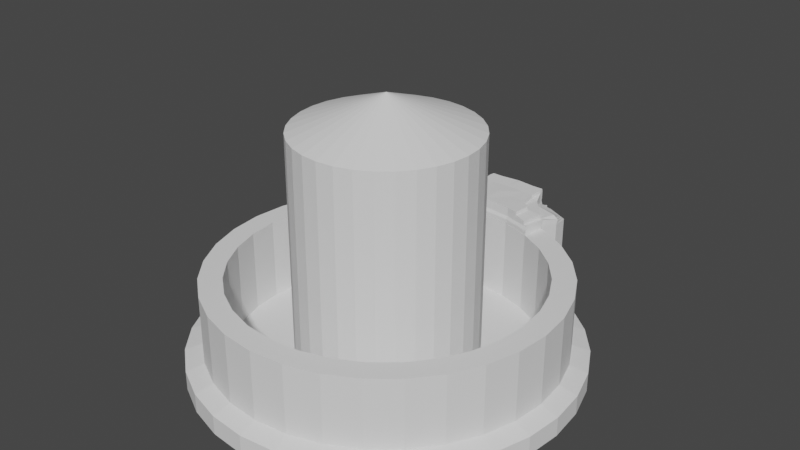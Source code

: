 # Source: nexo-lol.blend  (saved by Blender 3.6.13; exported with 4.5.12 LTS)
import bpy
from mathutils import Matrix  # noqa: F401  (used for matrix-valued properties, if any)

bpy.ops.wm.read_factory_settings(use_empty=True)
scene = bpy.context.scene
scene.name = 'Scene'

# ---- collections
col_collection = bpy.data.collections.new('Collection'); scene.collection.children.link(col_collection)

# ---- world
world_world = bpy.data.worlds.new('World'); scene.world = world_world
world_world.use_nodes = True; world_world.node_tree.nodes.clear()
_N = world_world.node_tree.nodes; _L = world_world.node_tree.links
n0 = _N.new('ShaderNodeOutputWorld'); n0.name = 'World Output'; n0.location = (300, 300)
n1 = _N.new('ShaderNodeBackground'); n1.name = 'Background'; n1.location = (10, 300)
n1.inputs[0].default_value = (0.05088, 0.05088, 0.05088, 1.0)
_L.new(n1.outputs[0], n0.inputs[0])
n0.is_active_output = True
world_world.color = (0.05088, 0.05088, 0.05088)
world_world.use_sun_shadow = False
world_world.sun_shadow_jitter_overblur = 0.0

# ---- meshes
me_circle = bpy.data.meshes.new('Circle')
me_circle.from_pydata([(0.0, 1.0, 0.0), (-0.1951, 0.9808, 0.0), (-0.3827, 0.9239, 0.0), (-0.5556, 0.8315, 0.0), (-0.7071, 0.7071, 0.0), (-0.8315, 0.5556, 0.0), (-0.9239, 0.3827, 0.0), (-0.9808, 0.1951, 0.0), (-1.0, 0.0, 0.0), (-0.9808, -0.1951, 0.0), (-0.9239, -0.3827, 0.0), (-0.8315, -0.5556, 0.0), (-0.7071, -0.7071, 0.0), (-0.5556, -0.8315, 0.0), (-0.3827, -0.9239, 0.0), (-0.1951, -0.9808, 0.0), (0.0, -1.0, 0.0), (0.1951, -0.9808, 0.0), (0.3827, -0.9239, 0.0), (0.5556, -0.8315, 0.0), (0.7071, -0.7071, 0.0), (0.8315, -0.5556, 0.0), (0.9239, -0.3827, 0.0), (0.9808, -0.1951, 0.0), (1.0, 0.0, 0.0), (0.9808, 0.1951, 0.0), (0.9239, 0.3827, 0.0), (0.8315, 0.5556, 0.0), (0.7071, 0.7071, 0.0), (0.5556, 0.8315, 0.0), (0.3827, 0.9239, 0.0), (0.1951, 0.9808, 0.0), (0.0, 1.0, 0.1008), (0.0, -1.0, 0.1008), (0.1951, -0.9808, 0.1008), (0.3827, -0.9239, 0.1008), (0.5556, -0.8315, 0.1008), (0.7071, -0.7071, 0.1008), (0.8315, -0.5556, 0.1008), (0.9239, -0.3827, 0.1008), (0.9808, -0.1951, 0.1008), (1.0, 0.0, 0.1008), (0.9808, 0.1951, 0.1008), (0.9239, 0.3827, 0.1008), (0.8315, 0.5556, 0.1008), (0.7071, 0.7071, 0.1008), (0.5556, 0.8315, 0.1008), (0.3827, 0.9239, 0.1008), (1.127e-09, 0.9077, 0.1319), (1.127e-09, -0.9077, 0.1319), (0.1771, -0.8902, 0.1319), (0.3474, -0.8386, 0.1319), (0.5043, -0.7547, 0.1319), (0.6418, -0.6418, 0.1319), (0.7547, -0.5043, 0.1319), (0.8386, -0.3474, 0.1319), (0.8902, -0.1771, 0.1319), (0.9077, 0.0, 0.1319), (0.8902, 0.1771, 0.1319), (0.8386, 0.3474, 0.1319), (0.7547, 0.5043, 0.1319), (0.6418, 0.6418, 0.1319), (0.5043, 0.7547, 0.1319), (0.3474, 0.8386, 0.1319), (0.1771, 0.8902, 0.1319), (-0.002873, 0.7885, 0.4955), (1.884e-09, -0.7885, 0.4955), (0.1538, -0.7734, 0.4955), (0.3018, -0.7285, 0.4955), (0.4381, -0.6556, 0.4955), (0.5576, -0.5576, 0.4955), (0.6556, -0.4381, 0.4955), (0.7285, -0.3018, 0.4955), (0.7734, -0.1538, 0.4955), (0.7885, 0.0, 0.4955), (0.7734, 0.1538, 0.4955), (0.7285, 0.3018, 0.4955), (0.6556, 0.4381, 0.4955), (0.5576, 0.5576, 0.4955), (0.4381, 0.6556, 0.4955), (0.3018, 0.7285, 0.4955), (0.1538, 0.7734, 0.4955), (-0.002873, 0.9077, 0.4955), (1.884e-09, -0.9077, 0.4955), (0.1771, -0.8902, 0.4955), (0.3474, -0.8386, 0.4955), (0.5043, -0.7547, 0.4955), (0.6418, -0.6418, 0.4955), (0.7547, -0.5043, 0.4955), (0.8386, -0.3474, 0.4955), (0.8902, -0.1771, 0.4955), (0.9077, 0.0, 0.4955), (0.8902, 0.1771, 0.4955), (0.8386, 0.3474, 0.4955), (0.7547, 0.5043, 0.4955), (0.6418, 0.6418, 0.4955), (0.5043, 0.7547, 0.4955), (0.3474, 0.8386, 0.4955), (0.1771, 0.8902, 0.4955), (9.46e-10, 0.4647, 0.06089), (9.46e-10, -0.4647, 0.06089), (0.09066, -0.4558, 0.06089), (0.1778, -0.4293, 0.06089), (0.2582, -0.3864, 0.06089), (0.3286, -0.3286, 0.06089), (0.3864, -0.2582, 0.06089), (0.4293, -0.1778, 0.06089), (0.4558, -0.09066, 0.06089), (0.4647, 0.0, 0.06089), (0.4558, 0.09066, 0.06089), (0.4293, 0.1778, 0.06089), (0.3864, 0.2582, 0.06089), (0.3286, 0.3286, 0.06089), (0.2582, 0.3864, 0.06089), (0.1778, 0.4293, 0.06089), (0.09066, 0.4558, 0.06089), (-0.002873, 0.7885, 0.06089), (9.46e-10, -0.7885, 0.06089), (0.1538, -0.7734, 0.06089), (0.3018, -0.7285, 0.06089), (0.4381, -0.6556, 0.06089), (0.5576, -0.5576, 0.06089), (0.6556, -0.4381, 0.06089), (0.7285, -0.3018, 0.06089), (0.7734, -0.1538, 0.06089), (0.7885, 0.0, 0.06089), (0.7734, 0.1538, 0.06089), (0.7285, 0.3018, 0.06089), (0.6556, 0.4381, 0.06089), (0.5576, 0.5576, 0.06089), (0.4381, 0.6556, 0.06089), (0.3018, 0.7285, 0.06089), (0.1538, 0.7734, 0.06089), (4.871e-09, 0.4647, 1.227), (4.871e-09, -0.4647, 1.227), (0.09066, -0.4558, 1.227), (0.1778, -0.4293, 1.227), (0.2582, -0.3864, 1.227), (0.3286, -0.3286, 1.227), (0.3864, -0.2582, 1.227), (0.4293, -0.1778, 1.227), (0.4558, -0.09066, 1.227), (0.4647, 0.0, 1.227), (0.4558, 0.09066, 1.227), (0.4293, 0.1778, 1.227), (0.3864, 0.2582, 1.227), (0.3286, 0.3286, 1.227), (0.2582, 0.3864, 1.227), (0.1778, 0.4293, 1.227), (0.09066, 0.4558, 1.227), (-0.0001207, 0.0006067, 1.407), (-2.181e-08, 0.0006186, 1.407), (-0.0002368, 0.0005715, 1.407), (-0.0003437, 0.0005144, 1.407), (-0.0004375, 0.0004374, 1.407), (-0.0005144, 0.0003437, 1.407), (-0.0005716, 0.0002367, 1.407), (-0.0006068, 0.0001207, 1.407), (-0.0006186, -6.16e-09, 1.407), (-0.0006068, -0.0001207, 1.407), (-0.0005716, -0.0002367, 1.407), (-0.0005144, -0.0003437, 1.407), (-0.0004375, -0.0004374, 1.407), (-0.0003437, -0.0005144, 1.407), (-0.0002368, -0.0005715, 1.407), (-0.0001207, -0.0006067, 1.407), (-2.181e-08, -0.0006186, 1.407), (0.0001207, -0.0006067, 1.407), (0.0002367, -0.0005715, 1.407), (0.0003437, -0.0005144, 1.407), (0.0004374, -0.0004374, 1.407), (0.0005143, -0.0003437, 1.407), (0.0005715, -0.0002367, 1.407), (0.0006067, -0.0001207, 1.407), (0.0006186, -6.16e-09, 1.407), (0.0006067, 0.0001207, 1.407), (0.0005715, 0.0002367, 1.407), (0.0005143, 0.0003437, 1.407), (0.0004374, 0.0004374, 1.407), (0.0003437, 0.0005144, 1.407), (0.0002367, 0.0005715, 1.407), (0.0001207, 0.0006067, 1.407), (0.1951, 1.181, 0.0), (0.3827, 1.124, 0.0), (0.1951, 1.181, 0.1008), (0.3827, 1.124, 0.1008), (0.09755, 0.9904, 0.0), (0.08854, 0.899, 0.1319), (0.08567, 0.899, 0.4955), (0.07405, 0.781, 0.4955), (0.07405, 0.781, 0.06089), (0.04533, 0.4603, 0.06089), (0.04533, 0.4603, 1.227), (6.032e-05, 0.0006127, 1.407), (0.09755, 1.191, 0.0), (0.09755, 1.191, 0.1008), (0.0003545, 1.129, 0.0), (0.0003545, 1.129, 0.1008), (0.0979, 1.119, 0.0), (0.0979, 1.119, 0.1008), (0.3587, 0.9312, 0.1008), (0.1951, 1.16, 0.1008), (0.0, 1.102, 0.1008), (0.09755, 1.092, 0.1008), (0.348, 1.096, 0.1008), (0.1214, 1.161, 0.1008), (0.3246, 0.8455, 0.1319), (0.09861, 0.9969, 0.1408), (0.1962, 0.9873, 0.1408), (0.08961, 0.9054, 0.172), (0.1781, 0.8967, 0.172), (0.001069, 0.9142, 0.172), (0.001069, 1.006, 0.1408), (0.3598, 0.9376, 0.1408), (0.1962, 1.166, 0.1408), (0.1156, 1.093, 0.1009), (0.3491, 1.103, 0.1408), (0.1332, 1.141, 0.1009), (0.3256, 0.852, 0.172), (0.3301, 0.9466, 0.1408), (0.1962, 1.139, 0.1408), (0.3181, 1.081, 0.1408), (0.09861, 0.9969, 0.1009), (0.1962, 0.9873, 0.1009), (0.001069, 1.006, 0.1009), (0.1962, 1.139, 0.1009), (0.1957, 1.16, 0.1009), (0.0002217, 1.103, 0.1009), (0.09777, 1.093, 0.1009), (0.122, 1.161, 0.1009), (0.09861, 0.9969, 0.1402), (0.1962, 0.9873, 0.1402), (0.001069, 1.006, 0.1402), (0.0002217, 1.103, 0.1402), (0.09777, 1.093, 0.1402), (0.1962, 1.139, 0.1402), (0.1156, 1.093, 0.1402), (0.1332, 1.141, 0.1402), (0.09861, 0.9969, 0.4598), (0.1962, 0.9873, 0.4598), (0.08961, 0.9054, 0.4909), (0.1781, 0.8967, 0.4909), (-0.001803, 0.9142, 0.4941), (-0.001803, 1.006, 0.4751), (0.3301, 0.9466, 0.4598), (0.3598, 0.9376, 0.4751), (0.3256, 0.852, 0.4941), (0.1962, 1.139, 0.4569), (0.3181, 1.081, 0.4569), (0.09861, 0.9969, 0.4591), (0.1962, 0.9873, 0.4591), (0.001069, 1.006, 0.4591), (0.0002217, 1.103, 0.4591), (0.09777, 1.093, 0.4591), (0.1962, 1.139, 0.4562), (0.1156, 1.093, 0.4591), (0.1332, 1.141, 0.4562), (0.09861, 0.9969, 0.478), (0.1962, 0.9873, 0.478), (-0.001803, 0.9142, 0.5052), (-0.001803, 1.006, 0.4863), (0.3301, 0.9466, 0.478), (0.3598, 0.9376, 0.4863), (0.3256, 0.852, 0.5052), (0.1962, 1.119, 0.4633), (0.3181, 1.061, 0.4633), (0.09861, 0.9969, 0.4774), (0.1962, 0.9873, 0.4774), (0.001069, 1.006, 0.4774), (0.0002217, 1.103, 0.4774), (0.09777, 1.093, 0.4774), (0.1962, 1.119, 0.4626), (0.1333, 1.093, 0.4774), (0.1332, 1.121, 0.4626), (0.09861, 0.9969, 0.4955), (0.1962, 0.9873, 0.4955), (-0.001803, 0.9142, 0.5158), (-0.001803, 1.006, 0.4969), (0.3301, 0.9466, 0.4955), (0.3598, 0.9376, 0.4969), (0.3256, 0.852, 0.5158), (0.1962, 1.119, 0.4701), (0.3181, 1.06, 0.4701), (0.09861, 0.9969, 0.4948), (0.1962, 0.9873, 0.4948), (0.001069, 1.006, 0.4948), (0.0002217, 1.103, 0.4948), (0.09777, 1.093, 0.4948), (0.1962, 1.119, 0.4695), (0.152, 1.093, 0.4948), (0.1519, 1.121, 0.4695), (0.09913, 0.9988, 0.5046), (0.1967, 0.9892, 0.5046), (-0.001283, 0.9161, 0.5214), (-0.001283, 1.008, 0.5024), (0.3306, 0.9485, 0.5046), (0.3603, 0.9395, 0.5024), (0.3261, 0.8539, 0.5214), (0.1967, 1.097, 0.4764), (0.3186, 1.039, 0.4764), (0.09913, 0.9988, 0.504), (0.1967, 0.9892, 0.504), (-0.001283, 1.008, 0.504), (0.0001777, 1.105, 0.504), (0.09829, 1.094, 0.504), (0.1967, 1.097, 0.4758), (0.1584, 1.095, 0.504), (0.1583, 1.099, 0.4758), (0.09979, 1.001, 0.5147), (0.1973, 0.9914, 0.5147), (-0.0006257, 0.9183, 0.5275), (-0.0006257, 1.011, 0.5086), (0.3313, 0.9508, 0.5147), (0.3609, 0.9418, 0.5086), (0.3268, 0.8561, 0.5275), (0.1973, 1.099, 0.4824), (0.3192, 1.041, 0.4824), (0.09979, 1.001, 0.514), (0.1973, 0.9914, 0.514), (-0.0006257, 1.011, 0.514), (3.205e-05, 1.107, 0.514), (0.09894, 1.097, 0.514), (0.1973, 1.099, 0.4818), (0.162, 1.097, 0.514), (0.1659, 1.101, 0.4818), (0.0001652, 0.9208, 0.5341), (0.0001652, 1.013, 0.5151), (0.332, 0.9533, 0.5255), (0.3617, 0.9442, 0.5151), (0.3276, 0.8586, 0.5341), (0.1981, 1.072, 0.4961), (0.32, 1.013, 0.4961), (0.1006, 1.003, 0.5248), (0.1981, 0.9939, 0.5248), (0.0001652, 1.013, 0.5248), (9.414e-05, 1.11, 0.5248), (0.09974, 1.099, 0.5248), (0.1981, 1.072, 0.4955), (0.1628, 1.099, 0.5248), (0.1667, 1.074, 0.4955), (0.09979, 1.001, 0.5237), (0.1973, 0.9914, 0.5237), (0.306, 0.8651, 0.5392), (0.1973, 1.099, 0.4943), (0.1006, 1.003, 0.5345), (0.1981, 0.9939, 0.5345), (0.1627, 0.9974, 0.5632), (0.1624, 0.9974, 0.5625), (0.0001652, 0.9208, 0.5396), (0.0001652, 1.013, 0.5337), (0.332, 0.9533, 0.5345), (0.3617, 0.9442, 0.5206), (0.3276, 0.8586, 0.5396), (0.1981, 1.072, 0.5052), (0.32, 1.013, 0.5052), (0.1006, 1.003, 0.5338), (0.1981, 0.9939, 0.5338), (0.0001652, 1.013, 0.5338), (9.414e-05, 1.11, 0.5338), (0.09974, 1.099, 0.5338), (0.1981, 1.072, 0.5045), (0.1628, 1.099, 0.5338), (0.1667, 1.074, 0.5045), (0.07712, 0.7832, 0.4973), (0.1559, 0.7745, 0.4973), (-0.002071, 0.7901, 0.4973), (0.3057, 0.7298, 0.4973), (0.07712, 0.7832, 0.5084), (0.1559, 0.7745, 0.5084), (-0.002071, 0.7901, 0.5084), (0.3057, 0.7298, 0.5084), (0.07712, 0.7832, 0.519), (0.1559, 0.7745, 0.519), (-0.002071, 0.7901, 0.519), (0.3057, 0.7298, 0.519), (0.07764, 0.7851, 0.5246), (0.1564, 0.7764, 0.5246), (-0.001551, 0.792, 0.5246), (0.3062, 0.7317, 0.5246), (0.0783, 0.7873, 0.5307), (0.1571, 0.7786, 0.5307), (-0.0008931, 0.7942, 0.5307), (0.3069, 0.7339, 0.5307), (0.07909, 0.7898, 0.5373), (0.1579, 0.7811, 0.5373), (-0.0001021, 0.7967, 0.5373), (0.3077, 0.7364, 0.5373), (0.07909, 0.7898, 0.5428), (0.1579, 0.7811, 0.5428), (-0.0001021, 0.7967, 0.5427), (0.3077, 0.7364, 0.5428), (0.2846, 0.7433, 0.5428), (0.1801, 0.9033, 0.566), (0.1579, 0.7811, 0.5714), (0.07909, 0.7898, 0.5714), (0.0001652, 0.9208, 0.5682), (-0.0001021, 0.7967, 0.5714), (0.306, 0.8651, 0.5607), (0.1981, 0.9939, 0.5559), (0.1006, 1.003, 0.5632), (0.0001652, 1.013, 0.5624), (0.1006, 1.003, 0.5625), (0.1981, 0.9939, 0.5553), (0.0001652, 1.013, 0.5625), (-0.0006823, 1.11, 0.5625), (0.09974, 1.099, 0.5625), (0.1628, 1.099, 0.5625), (0.1667, 1.074, 0.5628), (0.2846, 0.7433, 0.5642), (0.2226, 0.7618, 0.5714), (0.2281, 0.8569, 0.5677), (0.1773, 0.9038, 0.5825), (0.1551, 0.7816, 0.588), (0.07632, 0.7903, 0.588), (0.08881, 0.9125, 0.5819), (0.0002674, 0.9212, 0.5848), (7.846e-08, 0.7971, 0.588), (0.0002674, 1.014, 0.5789), (0.09781, 1.004, 0.5797), (0.0002674, 1.014, 0.5791), (0.09781, 1.004, 0.5791), (-0.0005801, 1.11, 0.5791), (0.09697, 1.1, 0.5791), (0.16, 1.1, 0.5791), (0.1639, 1.074, 0.5793), (0.1596, 0.9979, 0.5791), (0.1599, 0.9978, 0.5797), (0.2198, 0.7623, 0.588), (0.2254, 0.8574, 0.5842)], [], [(1, 0, 186, 31, 30, 29, 28, 27, 26, 25, 24, 23, 22, 21, 20, 19, 18, 17, 16, 15, 14, 13, 12, 11, 10, 9, 8, 7, 6, 5, 4, 3, 2), (47, 30, 183, 185), (18, 19, 36, 35), (19, 20, 37, 36), (20, 21, 38, 37), (21, 22, 39, 38), (22, 23, 40, 39), (23, 24, 41, 40), (24, 25, 42, 41), (25, 26, 43, 42), (26, 27, 44, 43), (206, 200, 213, 218), (27, 28, 45, 44), (28, 29, 46, 45), (29, 30, 47, 46), (16, 17, 34, 33), (17, 18, 35, 34), (54, 55, 89, 88), (43, 44, 60, 59), (44, 45, 61, 60), (45, 46, 62, 61), (46, 47, 63, 62), (33, 34, 50, 49), (47, 200, 206, 63), (34, 35, 51, 50), (204, 201, 214, 216), (35, 36, 52, 51), (36, 37, 53, 52), (37, 38, 54, 53), (38, 39, 55, 54), (39, 40, 56, 55), (40, 41, 57, 56), (41, 42, 58, 57), (42, 43, 59, 58), (75, 76, 127, 126), (55, 56, 90, 89), (56, 57, 91, 90), (57, 58, 92, 91), (58, 59, 93, 92), (59, 60, 94, 93), (60, 61, 95, 94), (61, 62, 96, 95), (62, 63, 97, 96), (49, 50, 84, 83), (63, 206, 64, 98, 97), (50, 51, 85, 84), (187, 48, 82, 188), (51, 52, 86, 85), (52, 53, 87, 86), (53, 54, 88, 87), (67, 66, 83, 84), (68, 67, 84, 85), (69, 68, 85, 86), (70, 69, 86, 87), (71, 70, 87, 88), (72, 71, 88, 89), (73, 72, 89, 90), (74, 73, 90, 91), (75, 74, 91, 92), (76, 75, 92, 93), (77, 76, 93, 94), (78, 77, 94, 95), (79, 78, 95, 96), (80, 79, 96, 97), (81, 80, 97, 98), (189, 81, 98, 188), (76, 77, 128, 127), (77, 78, 129, 128), (78, 79, 130, 129), (79, 80, 131, 130), (66, 67, 118, 117), (80, 81, 132, 131), (67, 68, 119, 118), (189, 65, 116, 190), (68, 69, 120, 119), (69, 70, 121, 120), (70, 71, 122, 121), (71, 72, 123, 122), (72, 73, 124, 123), (73, 74, 125, 124), (74, 75, 126, 125), (101, 100, 117, 118), (102, 101, 118, 119), (103, 102, 119, 120), (104, 103, 120, 121), (105, 104, 121, 122), (106, 105, 122, 123), (107, 106, 123, 124), (108, 107, 124, 125), (109, 108, 125, 126), (110, 109, 126, 127), (111, 110, 127, 128), (112, 111, 128, 129), (113, 112, 129, 130), (114, 113, 130, 131), (115, 114, 131, 132), (191, 115, 132, 190), (110, 111, 145, 144), (111, 112, 146, 145), (112, 113, 147, 146), (113, 114, 148, 147), (100, 101, 135, 134), (114, 115, 149, 148), (101, 102, 136, 135), (191, 99, 133, 192), (102, 103, 137, 136), (103, 104, 138, 137), (104, 105, 139, 138), (105, 106, 140, 139), (106, 107, 141, 140), (107, 108, 142, 141), (108, 109, 143, 142), (109, 110, 144, 143), (150, 152, 153, 154, 155, 156, 157, 158, 159, 160, 161, 162, 163, 164, 165, 166, 167, 168, 169, 170, 171, 172, 173, 174, 175, 176, 177, 178, 179, 180, 181, 193, 151), (147, 148, 180, 179), (134, 135, 167, 166), (148, 149, 181, 180), (135, 136, 168, 167), (192, 133, 151, 193), (136, 137, 169, 168), (137, 138, 170, 169), (138, 139, 171, 170), (139, 140, 172, 171), (140, 141, 173, 172), (141, 142, 174, 173), (142, 143, 175, 174), (143, 144, 176, 175), (144, 145, 177, 176), (145, 146, 178, 177), (146, 147, 179, 178), (183, 182, 184, 185), (30, 31, 182, 183), (203, 199, 197, 202), (187, 64, 210, 209), (31, 186, 194, 182), (182, 194, 195, 184), (149, 192, 193, 181), (115, 191, 192, 149), (99, 191, 190, 116), (81, 189, 190, 132), (65, 189, 188, 82), (64, 187, 188, 98), (64, 206, 218, 210), (32, 48, 211, 212), (198, 196, 197, 199), (195, 194, 198, 199), (186, 0, 196, 198), (201, 204, 200, 47, 185, 184), (203, 205, 201, 184, 195), (211, 209, 240, 242), (236, 234, 253, 255), (210, 218, 246, 241), (220, 214, 226, 225), (221, 220, 247, 248), (48, 187, 209, 211), (200, 204, 216, 213), (220, 221, 219, 213, 216, 214), (225, 217, 237, 235), (228, 227, 233, 234), (212, 207, 222, 224), (207, 208, 223, 222), (228, 215, 217, 225, 226, 229), (208, 220, 225, 223), (207, 212, 243, 238), (231, 235, 254, 250), (227, 224, 232, 233), (224, 222, 230, 232), (215, 228, 234, 236), (223, 225, 235, 231), (217, 215, 236, 237), (222, 223, 231, 230), (255, 253, 270, 272), (276, 259, 369, 373), (244, 248, 265, 261), (250, 254, 271, 267), (238, 243, 260, 257), (247, 239, 258, 264), (218, 213, 245, 246), (237, 236, 255, 256), (230, 231, 250, 249), (235, 237, 256, 254), (213, 219, 244, 245), (208, 207, 238, 239), (232, 230, 249, 251), (233, 232, 251, 252), (209, 210, 241, 240), (212, 211, 242, 243), (220, 208, 239, 247), (234, 233, 252, 253), (219, 221, 248, 244), (297, 314, 382, 378), (356, 362, 407, 402), (268, 266, 283, 285), (258, 257, 274, 275), (271, 273, 290, 288), (262, 261, 278, 279), (248, 247, 264, 265), (256, 255, 272, 273), (249, 250, 267, 266), (245, 244, 261, 262), (254, 256, 273, 271), (239, 238, 257, 258), (251, 249, 266, 268), (352, 342, 391, 390), (325, 310, 381, 385), (252, 251, 268, 269), (246, 245, 262, 263), (243, 242, 259, 260), (253, 252, 269, 270), (240, 241, 364, 363), (241, 246, 366, 364), (285, 283, 300, 302), (275, 274, 291, 292), (288, 290, 307, 305), (279, 278, 295, 296), (269, 268, 285, 286), (263, 262, 279, 280), (260, 259, 276, 277), (270, 269, 286, 287), (264, 258, 275, 281), (257, 260, 277, 274), (267, 271, 288, 284), (261, 265, 282, 278), (348, 325, 385, 389), (272, 270, 287, 289), (265, 264, 281, 282), (273, 272, 289, 290), (266, 267, 284, 283), (302, 300, 317, 319), (292, 291, 308, 309), (305, 307, 324, 322), (296, 295, 312, 313), (300, 301, 318, 317), (307, 306, 323, 324), (286, 285, 302, 303), (280, 279, 296, 297), (277, 276, 293, 294), (287, 286, 303, 304), (281, 275, 292, 298), (274, 277, 294, 291), (284, 288, 305, 301), (278, 282, 299, 295), (280, 297, 378, 374), (289, 287, 304, 306), (282, 281, 298, 299), (290, 289, 306, 307), (283, 284, 301, 300), (319, 317, 332, 334), (334, 332, 355, 357), (322, 324, 339, 337), (313, 312, 327, 328), (317, 318, 333, 332), (324, 323, 338, 339), (310, 293, 377, 381), (259, 242, 365, 369), (303, 302, 319, 320), (297, 296, 313, 314), (294, 293, 310, 311), (304, 303, 320, 321), (298, 292, 309, 315), (291, 294, 311, 308), (301, 305, 322, 318), (295, 299, 316, 312), (263, 280, 374, 370), (306, 304, 321, 323), (299, 298, 315, 316), (337, 339, 362, 360), (328, 327, 350, 351), (332, 333, 356, 355), (309, 308, 340, 341), (330, 315, 343, 353), (339, 338, 361, 362), (359, 358, 404, 405), (246, 263, 370, 366), (320, 319, 334, 335), (314, 313, 328, 329), (311, 310, 325, 326), (321, 320, 335, 336), (331, 330, 353, 354), (338, 336, 359, 361), (318, 322, 337, 333), (312, 316, 331, 327), (242, 240, 363, 365), (323, 321, 336, 338), (316, 315, 330, 331), (341, 340, 344, 345), (387, 388, 393, 394), (345, 350, 354, 353), (348, 389, 396, 395), (352, 351, 350, 345, 342), (388, 391, 408, 409, 393), (391, 342, 397, 408), (343, 341, 345, 353), (349, 348, 395, 400), (314, 329, 386, 382), (293, 276, 373, 377), (335, 334, 357, 358), (329, 328, 351, 352), (326, 325, 348, 349), (315, 309, 341, 343), (358, 357, 403, 404), (336, 335, 358, 359), (333, 337, 360, 356), (327, 331, 354, 350), (329, 352, 390, 386), (365, 363, 367, 369), (367, 368, 372, 371), (368, 370, 374, 372), (364, 366, 370, 368), (363, 364, 368, 367), (371, 372, 376, 375), (372, 374, 378, 376), (369, 367, 371, 373), (373, 371, 375, 377), (376, 378, 382, 380), (375, 376, 380, 379), (377, 375, 379, 381), (380, 382, 386, 384), (379, 380, 384, 383), (381, 379, 383, 385), (384, 386, 390, 391, 388), (383, 384, 388, 387), (385, 383, 387, 389), (362, 356, 360), (400, 395, 415, 417), (404, 403, 419, 421), (392, 346, 426, 411), (398, 346, 392), (394, 393, 412, 413), (403, 401, 420, 419), (397, 398, 392), (408, 397, 392, 410, 409), (389, 387, 394, 396), (344, 349, 400, 399), (361, 359, 405, 406), (342, 345, 398, 397), (362, 361, 406, 407), (355, 356, 402, 347, 401), (345, 344, 399, 346, 398), (357, 355, 401, 403), (411, 414, 413, 412), (393, 409, 427, 412), (346, 399, 418, 426), (407, 347, 402), (414, 415, 416, 413), (418, 417, 415, 414), (420, 425, 424, 423, 422), (419, 420, 422, 421), (411, 426, 418, 414), (427, 428, 411, 412), (396, 394, 413, 416), (410, 392, 411, 428), (409, 410, 428, 427), (405, 404, 421, 422), (399, 400, 417, 418), (347, 407, 424, 425), (406, 405, 422, 423), (395, 396, 416, 415), (407, 406, 423, 424), (401, 347, 425, 420)])
_uv = me_circle.uv_layers.new(name='UVMap')
_uv.uv.foreach_set('vector', [0.0, 0.0, 0.0, 0.0, 0.0, 0.0, 0.0, 0.0, 0.0, 0.0, 0.0, 0.0, 0.0, 0.0, 0.0, 0.0, 0.0, 0.0, 0.0, 0.0, 0.0, 0.0, 0.0, 0.0, 0.0, 0.0, 0.0, 0.0, 0.0, 0.0, 0.0, 0.0, 0.0, 0.0, 0.0, 0.0, 0.0, 0.0, 0.0, 0.0, 0.0, 0.0, 0.0, 0.0, 0.0, 0.0, 0.0, 0.0, 0.0, 0.0, 0.0, 0.0, 0.0, 0.0, 0.0, 0.0, 0.0, 0.0, 0.0, 0.0, 0.0, 0.0, 0.0, 0.0, 0.0, 0.0, 0.0, 0.0, 0.0, 0.0, 0.0, 0.0, 0.0, 0.0, 0.0, 0.0, 0.0, 0.0, 0.0, 0.0, 0.0, 0.0, 0.0, 0.0, 0.0, 0.0, 0.0, 0.0, 0.0, 0.0, 0.0, 0.0, 0.0, 0.0, 0.0, 0.0, 0.0, 0.0, 0.0, 0.0, 0.0, 0.0, 0.0, 0.0, 0.0, 0.0, 0.0, 0.0, 0.0, 0.0, 0.0, 0.0, 0.0, 0.0, 0.0, 0.0, 0.0, 0.0, 0.0, 0.0, 0.0, 0.0, 0.0, 0.0, 0.0, 0.0, 0.0, 0.0, 0.0, 0.0, 0.0, 0.0, 0.0, 0.0, 0.0, 0.0, 0.0, 0.0, 0.0, 0.0, 0.0, 0.0, 0.0, 0.0, 0.0, 0.0, 0.0, 0.0, 0.0, 0.0, 0.0, 0.0, 0.0, 0.0, 0.0, 0.0, 0.0, 0.0, 0.0, 0.0, 0.0, 0.0, 0.0, 0.0, 0.0, 0.0, 0.0, 0.0, 0.0, 0.0, 0.0, 0.0, 0.0, 0.0, 0.0, 0.0, 0.0, 0.0, 0.0, 0.0, 0.0, 0.0, 0.0, 0.0, 0.0, 0.0, 0.0, 0.0, 0.0, 0.0, 0.0, 0.0, 0.0, 0.0, 0.0, 0.0, 0.0, 0.0, 0.0, 0.0, 0.0, 0.0, 0.0, 0.0, 0.0, 0.0, 0.0, 0.0, 0.0, 0.0, 0.0, 0.0, 0.0, 0.0, 0.0, 0.0, 0.0, 0.0, 0.0, 0.0, 0.0, 0.0, 0.0, 0.0, 0.0, 0.0, 0.0, 0.0, 0.0, 0.0, 0.0, 0.0, 0.0, 0.0, 0.0, 0.0, 0.0, 0.0, 0.0, 0.0, 0.0, 0.0, 0.0, 0.0, 0.0, 0.0, 0.0, 0.0, 0.0, 0.0, 0.0, 0.0, 0.0, 0.0, 0.0, 0.0, 0.0, 0.0, 0.0, 0.0, 0.0, 0.0, 0.0, 0.0, 0.0, 0.0, 0.0, 0.0, 0.0, 0.0, 0.0, 0.0, 0.0, 0.0, 0.0, 0.0, 0.0, 0.0, 0.0, 0.0, 0.0, 0.0, 0.0, 0.0, 0.0, 0.0, 0.0, 0.0, 0.0, 0.0, 0.0, 0.0, 0.0, 0.0, 0.0, 0.0, 0.0, 0.0, 0.0, 0.0, 0.0, 0.0, 0.0, 0.0, 0.0, 0.0, 0.0, 0.0, 0.0, 0.0, 0.0, 0.0, 0.0, 0.0, 0.0, 0.0, 0.0, 0.0, 0.0, 0.0, 0.0, 0.0, 0.0, 0.0, 0.0, 0.0, 0.0, 0.0, 0.0, 0.0, 0.0, 0.0, 0.0, 0.0, 0.0, 0.0, 0.0, 0.0, 0.0, 0.0, 0.0, 0.0, 0.0, 0.0, 0.0, 0.0, 0.0, 0.0, 0.0, 0.0, 0.0, 0.0, 0.0, 0.0, 0.0, 0.0, 0.0, 0.0, 0.0, 0.0, 0.0, 0.0, 0.0, 0.0, 0.0, 0.0, 0.0, 0.0, 0.0, 0.0, 0.0, 0.0, 0.0, 0.0, 0.0, 0.0, 0.0, 0.0, 0.0, 0.0, 0.0, 0.0, 0.0, 0.0, 0.0, 0.0, 0.0, 0.0, 0.0, 0.0, 0.0, 0.0, 0.0, 0.0, 0.0, 0.0, 0.0, 0.0, 0.0, 0.0, 0.0, 0.0, 0.0, 0.0, 0.0, 0.0, 0.0, 0.0, 0.0, 0.0, 0.0, 0.0, 0.0, 0.0, 0.0, 0.0, 0.0, 0.0, 0.0, 0.0, 0.0, 0.0, 0.0, 0.0, 0.0, 0.0, 0.0, 0.0, 0.0, 0.0, 0.0, 0.0, 0.0, 0.0, 0.0, 0.0, 0.0, 0.0, 0.0, 0.0, 0.0, 0.0, 0.0, 0.0, 0.0, 0.0, 0.0, 0.0, 0.0, 0.0, 0.0, 0.0, 0.0, 0.0, 0.0, 0.0, 0.0, 0.0, 0.0, 0.0, 0.0, 0.0, 0.0, 0.0, 0.0, 0.0, 0.0, 0.0, 0.0, 0.0, 0.0, 0.0, 0.0, 0.0, 0.0, 0.0, 0.0, 0.0, 0.0, 0.0, 0.0, 0.0, 0.0, 0.0, 0.0, 0.0, 0.0, 0.0, 0.0, 0.0, 0.0, 0.0, 0.0, 0.0, 0.0, 0.0, 0.0, 0.0, 0.0, 0.0, 0.0, 0.0, 0.0, 0.0, 0.0, 0.0, 0.0, 0.0, 0.0, 0.0, 0.0, 0.0, 0.0, 0.0, 0.0, 0.0, 0.0, 0.0, 0.0, 0.0, 0.0, 0.0, 0.0, 0.0, 0.0, 0.0, 0.0, 0.0, 0.0, 0.0, 0.0, 0.0, 0.0, 0.0, 0.0, 0.0, 0.0, 0.0, 0.0, 0.0, 0.0, 0.0, 0.0, 0.0, 0.0, 0.0, 0.0, 0.0, 0.0, 0.0, 0.0, 0.0, 0.0, 0.0, 0.0, 0.0, 0.0, 0.0, 0.0, 0.0, 0.0, 0.0, 0.0, 0.0, 0.0, 0.0, 0.0, 0.0, 0.0, 0.0, 0.0, 0.0, 0.0, 0.0, 0.0, 0.0, 0.0, 0.0, 0.0, 0.0, 0.0, 0.0, 0.0, 0.0, 0.0, 0.0, 0.0, 0.0, 0.0, 0.0, 0.0, 0.0, 0.0, 0.0, 0.0, 0.0, 0.0, 0.0, 0.0, 0.0, 0.0, 0.0, 0.0, 0.0, 0.0, 0.0, 0.0, 0.0, 0.0, 0.0, 0.0, 0.0, 0.0, 0.0, 0.0, 0.0, 0.0, 0.0, 0.0, 0.0, 0.0, 0.0, 0.0, 0.0, 0.0, 0.0, 0.0, 0.0, 0.0, 0.0, 0.0, 0.0, 0.0, 0.0, 0.0, 0.0, 0.0, 0.0, 0.0, 0.0, 0.0, 0.0, 0.0, 0.0, 0.0, 0.0, 0.0, 0.0, 0.0, 0.0, 0.0, 0.0, 0.0, 0.0, 0.0, 0.0, 0.0, 0.0, 0.0, 0.0, 0.0, 0.0, 0.0, 0.0, 0.0, 0.0, 0.0, 0.0, 0.0, 0.0, 0.0, 0.0, 0.0, 0.0, 0.0, 0.0, 0.0, 0.0, 0.0, 0.0, 0.0, 0.0, 0.0, 0.0, 0.0, 0.0, 0.0, 0.0, 0.0, 0.0, 0.0, 0.0, 0.0, 0.0, 0.0, 0.0, 0.0, 0.0, 0.0, 0.0, 0.0, 0.0, 0.0, 0.0, 0.0, 0.0, 0.0, 0.0, 0.0, 0.0, 0.0, 0.0, 0.0, 0.0, 0.0, 0.0, 0.0, 0.0, 0.0, 0.0, 0.0, 0.0, 0.0, 0.0, 0.0, 0.0, 0.0, 0.0, 0.0, 0.0, 0.0, 0.0, 0.0, 0.0, 0.0, 0.0, 0.0, 0.0, 0.0, 0.0, 0.0, 0.0, 0.0, 0.0, 0.0, 0.0, 0.0, 0.0, 0.0, 0.0, 0.0, 0.0, 0.0, 0.0, 0.0, 0.0, 0.0, 0.0, 0.0, 0.0, 0.0, 0.0, 0.0, 0.0, 0.0, 0.0, 0.0, 0.0, 0.0, 0.0, 0.0, 0.0, 0.0, 0.0, 0.0, 0.0, 0.0, 0.0, 0.0, 0.0, 0.0, 0.0, 0.0, 0.0, 0.0, 0.0, 0.0, 0.0, 0.0, 0.0, 0.0, 0.0, 0.0, 0.0, 0.0, 0.0, 0.0, 0.0, 0.0, 0.0, 0.0, 0.0, 0.0, 0.0, 0.0, 0.0, 0.0, 0.0, 0.0, 0.0, 0.0, 0.0, 0.0, 0.0, 0.0, 0.0, 0.0, 0.0, 0.0, 0.0, 0.0, 0.0, 0.0, 0.0, 0.0, 0.0, 0.0, 0.0, 0.0, 0.0, 0.0, 0.0, 0.0, 0.0, 0.0, 0.0, 0.0, 0.0, 0.0, 0.0, 0.0, 0.0, 0.0, 0.0, 0.0, 0.0, 0.0, 0.0, 0.0, 0.0, 0.0, 0.0, 0.0, 0.0, 0.0, 0.0, 0.0, 0.0, 0.0, 0.0, 0.0, 0.0, 0.0, 0.0, 0.0, 0.0, 0.0, 0.0, 0.0, 0.0, 0.0, 0.0, 0.0, 0.0, 0.0, 0.0, 0.0, 0.0, 0.0, 0.0, 0.0, 0.0, 0.0, 0.0, 0.0, 0.0, 0.0, 0.0, 0.0, 0.0, 0.0, 0.0, 0.0, 0.0, 0.0, 0.0, 0.0, 0.0, 0.0, 0.0, 0.0, 0.0, 0.0, 0.0, 0.0, 0.0, 0.0, 0.0, 0.0, 0.0, 0.0, 0.0, 0.0, 0.0, 0.0, 0.0, 0.0, 0.0, 0.0, 0.0, 0.0, 0.0, 0.0, 0.0, 0.0, 0.0, 0.0, 0.0, 0.0, 0.0, 0.0, 0.0, 0.0, 0.0, 0.0, 0.0, 0.0, 0.0, 0.0, 0.0, 0.0, 0.0, 0.0, 0.0, 0.0, 0.0, 0.0, 0.0, 0.0, 0.0, 0.0, 0.0, 0.0, 0.0, 0.0, 0.0, 0.0, 0.0, 0.0, 0.0, 0.0, 0.0, 0.0, 0.0, 0.0, 0.0, 0.0, 0.0, 0.0, 0.0, 0.0, 0.0, 0.0, 0.0, 0.0, 0.0, 0.0, 0.0, 0.0, 0.0, 0.0, 0.0, 0.0, 0.0, 0.0, 0.0, 0.0, 0.0, 0.0, 0.0, 0.0, 0.0, 0.0, 0.0, 0.0, 0.0, 0.0, 0.0, 0.0, 0.0, 0.0, 0.0, 0.0, 0.0, 0.0, 0.0, 0.0, 0.0, 0.0, 0.0, 0.0, 0.0, 0.0, 0.0, 0.0, 0.0, 0.0, 0.0, 0.0, 0.0, 0.0, 0.0, 0.0, 0.0, 0.0, 0.0, 0.0, 0.0, 0.0, 0.0, 0.0, 0.0, 0.0, 0.0, 0.0, 0.0, 0.0, 0.0, 0.0, 0.0, 0.0, 0.0, 0.0, 0.0, 0.0, 0.0, 0.0, 0.0, 0.0, 0.0, 0.0, 0.0, 0.0, 0.0, 0.0, 0.0, 0.0, 0.0, 0.0, 0.0, 0.0, 0.0, 0.0, 0.0, 0.0, 0.0, 0.0, 0.0, 0.0, 0.0, 0.0, 0.0, 0.0, 0.0, 0.0, 0.0, 0.0, 0.0, 0.0, 0.0, 0.0, 0.0, 0.0, 0.0, 0.0, 0.0, 0.0, 0.0, 0.0, 0.0, 0.0, 0.0, 0.0, 0.0, 0.0, 0.0, 0.0, 0.0, 0.0, 0.0, 0.0, 0.0, 0.0, 0.0, 0.0, 0.0, 0.0, 0.0, 0.0, 0.0, 0.0, 0.0, 0.0, 0.0, 0.0, 0.0, 0.0, 0.0, 0.0, 0.0, 0.0, 0.0, 0.0, 0.0, 0.0, 0.0, 0.0, 0.0, 0.0, 0.0, 0.0, 0.0, 0.0, 0.0, 0.0, 0.0, 0.0, 0.0, 0.0, 0.0, 0.0, 0.0, 0.0, 0.0, 0.0, 0.0, 0.0, 0.0, 0.0, 0.0, 0.0, 0.0, 0.0, 0.0, 0.0, 0.0, 0.0, 0.0, 0.0, 0.0, 0.0, 0.0, 0.0, 0.0, 0.0, 0.0, 0.0, 0.0, 0.0, 0.0, 0.0, 0.0, 0.0, 0.0, 0.0, 0.0, 0.0, 0.0, 0.0, 0.0, 0.0, 0.0, 0.0, 0.0, 0.0, 0.0, 0.0, 0.0, 0.0, 0.0, 0.0, 0.0, 0.0, 0.0, 0.0, 0.0, 0.0, 0.0, 0.0, 0.0, 0.0, 0.0, 0.0, 0.0, 0.0, 0.0, 0.0, 0.0, 0.0, 0.0, 0.0, 0.0, 0.0, 0.0, 0.0, 0.0, 0.0, 0.0, 0.0, 0.0, 0.0, 0.0, 0.0, 0.0, 0.0, 0.0, 0.0, 0.0, 0.0, 0.0, 0.0, 0.0, 0.0, 0.0, 0.0, 0.0, 0.0, 0.0, 0.0, 0.0, 0.0, 0.0, 0.0, 0.0, 0.0, 0.0, 0.0, 0.0, 0.0, 0.0, 0.0, 0.0, 0.0, 0.0, 0.0, 0.0, 0.0, 0.0, 0.0, 0.0, 0.0, 0.0, 0.0, 0.0, 0.0, 0.0, 0.0, 0.0, 0.0, 0.0, 0.0, 0.0, 0.0, 0.0, 0.0, 0.0, 0.0, 0.0, 0.0, 0.0, 0.0, 0.0, 0.0, 0.0, 0.0, 0.0, 0.0, 0.0, 0.0, 0.0, 0.0, 0.0, 0.0, 0.0, 0.0, 0.0, 0.0, 0.0, 0.0, 0.0, 0.0, 0.0, 0.0, 0.0, 0.0, 0.0, 0.0, 0.0, 0.0, 0.0, 0.0, 0.0, 0.0, 0.0, 0.0, 0.0, 0.0, 0.0, 0.0, 0.0, 0.0, 0.0, 0.0, 0.0, 0.0, 0.0, 0.0, 0.0, 0.0, 0.0, 0.0, 0.0, 0.0, 0.0, 0.0, 0.0, 0.0, 0.0, 0.0, 0.0, 0.0, 0.0, 0.0, 0.0, 0.0, 0.0, 0.0, 0.0, 0.0, 0.0, 0.0, 0.0, 0.0, 0.0, 0.0, 0.0, 0.0, 0.0, 0.0, 0.0, 0.0, 0.0, 0.0, 0.0, 0.0, 0.0, 0.0, 0.0, 0.0, 0.0, 0.0, 0.0, 0.0, 0.0, 0.0, 0.0, 0.0, 0.0, 0.0, 0.0, 0.0, 0.0, 0.0, 0.0, 0.0, 0.0, 0.0, 0.0, 0.0, 0.0, 0.0, 0.0, 0.0, 0.0, 0.0, 0.0, 0.0, 0.0, 0.0, 0.0, 0.0, 0.0, 0.0, 0.0, 0.0, 0.0, 0.0, 0.0, 0.0, 0.0, 0.0, 0.0, 0.0, 0.0, 0.0, 0.0, 0.0, 0.0, 0.0, 0.0, 0.0, 0.0, 0.0, 0.0, 0.0, 0.0, 0.0, 0.0, 0.0, 0.0, 0.0, 0.0, 0.0, 0.0, 0.0, 0.0, 0.0, 0.0, 0.0, 0.0, 0.0, 0.0, 0.0, 0.0, 0.0, 0.0, 0.0, 0.0, 0.0, 0.0, 0.0, 0.0, 0.0, 0.0, 0.0, 0.0, 0.0, 0.0, 0.0, 0.0, 0.0, 0.0, 0.0, 0.0, 0.0, 0.0, 0.0, 0.0, 0.0, 0.0, 0.0, 0.0, 0.0, 0.0, 0.0, 0.0, 0.0, 0.0, 0.0, 0.0, 0.0, 0.0, 0.0, 0.0, 0.0, 0.0, 0.0, 0.0, 0.0, 0.0, 0.0, 0.0, 0.0, 0.0, 0.0, 0.0, 0.0, 0.0, 0.0, 0.0, 0.0, 0.0, 0.0, 0.0, 0.0, 0.0, 0.0, 0.0, 0.0, 0.0, 0.0, 0.0, 0.0, 0.0, 0.0, 0.0, 0.0, 0.0, 0.0, 0.0, 0.0, 0.0, 0.0, 0.0, 0.0, 0.0, 0.0, 0.0, 0.0, 0.0, 0.0, 0.0, 0.0, 0.0, 0.0, 0.0, 0.0, 0.0, 0.0, 0.0, 0.0, 0.0, 0.0, 0.0, 0.0, 0.0, 0.0, 0.0, 0.0, 0.0, 0.0, 0.0, 0.0, 0.0, 0.0, 0.0, 0.0, 0.0, 0.0, 0.0, 0.0, 0.0, 0.0, 0.0, 0.0, 0.0, 0.0, 0.0, 0.0, 0.0, 0.0, 0.0, 0.0, 0.0, 0.0, 0.0, 0.0, 0.0, 0.0, 0.0, 0.0, 0.0, 0.0, 0.0, 0.0, 0.0, 0.0, 0.0, 0.0, 0.0, 0.0, 0.0, 0.0, 0.0, 0.0, 0.0, 0.0, 0.0, 0.0, 0.0, 0.0, 0.0, 0.0, 0.0, 0.0, 0.0, 0.0, 0.0, 0.0, 0.0, 0.0, 0.0, 0.0, 0.0, 0.0, 0.0, 0.0, 0.0, 0.0, 0.0, 0.0, 0.0, 0.0, 0.0, 0.0, 0.0, 0.0, 0.0, 0.0, 0.0, 0.0, 0.0, 0.0, 0.0, 0.0, 0.0, 0.0, 0.0, 0.0, 0.0, 0.0, 0.0, 0.0, 0.0, 0.0, 0.0, 0.0, 0.0, 0.0, 0.0, 0.0, 0.0, 0.0, 0.0, 0.0, 0.0, 0.0, 0.0, 0.0, 0.0, 0.0, 0.0, 0.0, 0.0, 0.0, 0.0, 0.0, 0.0, 0.0, 0.0, 0.0, 0.0, 0.0, 0.0, 0.0, 0.0, 0.0, 0.0, 0.0, 0.0, 0.0, 0.0, 0.0, 0.0, 0.0, 0.0, 0.0, 0.0, 0.0, 0.0, 0.0, 0.0, 0.0, 0.0, 0.0, 0.0, 0.0, 0.0, 0.0, 0.0, 0.0, 0.0, 0.0, 0.0, 0.0, 0.0, 0.0, 0.0, 0.0, 0.0, 0.0, 0.0, 0.0, 0.0, 0.0, 0.0, 0.0, 0.0, 0.0, 0.0, 0.0, 0.0, 0.0, 0.0, 0.0, 0.0, 0.0, 0.0, 0.0, 0.0, 0.0, 0.0, 0.0, 0.0, 0.0, 0.0, 0.0, 0.0, 0.0, 0.0, 0.0, 0.0, 0.0, 0.0, 0.0, 0.0, 0.0, 0.0, 0.0, 0.0, 0.0, 0.0, 0.0, 0.0, 0.0, 0.0, 0.0, 0.0, 0.0, 0.0, 0.0, 0.0, 0.0, 0.0, 0.0, 0.0, 0.0, 0.0, 0.0, 0.0, 0.0, 0.0, 0.0, 0.0, 0.0, 0.0, 0.0, 0.0, 0.0, 0.0, 0.0, 0.0, 0.0, 0.0, 0.0, 0.0, 0.0, 0.0, 0.0, 0.0, 0.0, 0.0, 0.0, 0.0, 0.0, 0.0, 0.0, 0.0, 0.0, 0.0, 0.0, 0.0, 0.0, 0.0, 0.0, 0.0, 0.0, 0.0, 0.0, 0.0, 0.0, 0.0, 0.0, 0.0, 0.0, 0.0, 0.0, 0.0, 0.0, 0.0, 0.0, 0.0, 0.0, 0.0, 0.0, 0.0, 0.0, 0.0, 0.0, 0.0, 0.0, 0.0, 0.0, 0.0, 0.0, 0.0, 0.0, 0.0, 0.0, 0.0, 0.0, 0.0, 0.0, 0.0, 0.0, 0.0, 0.0, 0.0, 0.0, 0.0, 0.0, 0.0, 0.0, 0.0, 0.0, 0.0, 0.0, 0.0, 0.0, 0.0, 0.0, 0.0, 0.0, 0.0, 0.0, 0.0, 0.0, 0.0, 0.0, 0.0, 0.0, 0.0, 0.0, 0.0, 0.0, 0.0, 0.0, 0.0, 0.0, 0.0, 0.0, 0.0, 0.0, 0.0, 0.0, 0.0, 0.0, 0.0, 0.0, 0.0, 0.0, 0.0, 0.0, 0.0, 0.0, 0.0, 0.0, 0.0, 0.0, 0.0, 0.0, 0.0, 0.0, 0.0, 0.0, 0.0, 0.0, 0.0, 0.0, 0.0, 0.0, 0.0, 0.0, 0.0, 0.0, 0.0, 0.0, 0.0, 0.0, 0.0, 0.0, 0.0, 0.0, 0.0, 0.0, 0.0, 0.0, 0.0, 0.0, 0.0, 0.0, 0.0, 0.0, 0.0, 0.0, 0.0, 0.0, 0.0, 0.0, 0.0, 0.0, 0.0, 0.0, 0.0, 0.0, 0.0, 0.0, 0.0, 0.0, 0.0, 0.0, 0.0, 0.0, 0.0, 0.0, 0.0, 0.0, 0.0, 0.0, 0.0, 0.0, 0.0, 0.0, 0.0, 0.0, 0.0, 0.0, 0.0, 0.0, 0.0, 0.0, 0.0, 0.0, 0.0, 0.0, 0.0, 0.0, 0.0, 0.0, 0.0, 0.0, 0.0, 0.0, 0.0, 0.0, 0.0, 0.0, 0.0, 0.0, 0.0, 0.0, 0.0, 0.0, 0.0, 0.0, 0.0, 0.0, 0.0, 0.0, 0.0, 0.0, 0.0, 0.0, 0.0, 0.0, 0.0, 0.0, 0.0, 0.0, 0.0, 0.0, 0.0, 0.0, 0.0, 0.0, 0.0, 0.0, 0.0, 0.0, 0.0, 0.0, 0.0, 0.0, 0.0, 0.0, 0.0, 0.0, 0.0, 0.0, 0.0, 0.0, 0.0, 0.0, 0.0, 0.0, 0.0, 0.0, 0.0, 0.0, 0.0, 0.0, 0.0, 0.0, 0.0, 0.0, 0.0, 0.0, 0.0, 0.0, 0.0, 0.0, 0.0, 0.0, 0.0, 0.0, 0.0, 0.0, 0.0, 0.0, 0.0, 0.0, 0.0, 0.0, 0.0, 0.0, 0.0, 0.0, 0.0, 0.0, 0.0, 0.0, 0.0, 0.0, 0.0, 0.0, 0.0, 0.0, 0.0, 0.0, 0.0, 0.0, 0.0, 0.0, 0.0, 0.0, 0.0, 0.0, 0.0, 0.0, 0.0, 0.0, 0.0, 0.0, 0.0, 0.0, 0.0, 0.0, 0.0, 0.0, 0.0, 0.0, 0.0, 0.0, 0.0, 0.0, 0.0, 0.0, 0.0, 0.0, 0.0, 0.0, 0.0, 0.0, 0.0, 0.0, 0.0, 0.0, 0.0, 0.0, 0.0, 0.0, 0.0, 0.0, 0.0, 0.0, 0.0, 0.0, 0.0, 0.0, 0.0, 0.0, 0.0, 0.0, 0.0, 0.0, 0.0, 0.0, 0.0, 0.0, 0.0, 0.0, 0.0, 0.0, 0.0, 0.0, 0.0, 0.0, 0.0, 0.0, 0.0, 0.0, 0.0, 0.0, 0.0, 0.0, 0.0, 0.0, 0.0, 0.0, 0.0, 0.0, 0.0, 0.0, 0.0, 0.0, 0.0, 0.0, 0.0, 0.0, 0.0, 0.0, 0.0, 0.0, 0.0, 0.0, 0.0, 0.0, 0.0, 0.0, 0.0, 0.0, 0.0, 0.0, 0.0, 0.0, 0.0, 0.0, 0.0, 0.0, 0.0, 0.0, 0.0, 0.0, 0.0, 0.0, 0.0, 0.0, 0.0, 0.0, 0.0, 0.0, 0.0, 0.0, 0.0, 0.0, 0.0, 0.0, 0.0, 0.0, 0.0, 0.0, 0.0, 0.0, 0.0, 0.0, 0.0, 0.0, 0.0, 0.0, 0.0, 0.0, 0.0, 0.0, 0.0, 0.0, 0.0, 0.0, 0.0, 0.0, 0.0, 0.0, 0.0, 0.0, 0.0, 0.0, 0.0, 0.0, 0.0, 0.0, 0.0, 0.0, 0.0, 0.0, 0.0, 0.0, 0.0, 0.0, 0.0, 0.0, 0.0, 0.0, 0.0, 0.0, 0.0, 0.0, 0.0, 0.0, 0.0, 0.0, 0.0, 0.0, 0.0, 0.0, 0.0, 0.0, 0.0, 0.0, 0.0, 0.0, 0.0, 0.0, 0.0, 0.0, 0.0, 0.0, 0.0, 0.0, 0.0, 0.0, 0.0, 0.0, 0.0, 0.0, 0.0, 0.0, 0.0, 0.0, 0.0, 0.0, 0.0, 0.0, 0.0, 0.0, 0.0, 0.0, 0.0, 0.0, 0.0, 0.0, 0.0, 0.0, 0.0, 0.0, 0.0, 0.0, 0.0, 0.0, 0.0, 0.0, 0.0, 0.0, 0.0, 0.0, 0.0, 0.0, 0.0, 0.0, 0.0, 0.0, 0.0, 0.0, 0.0, 0.0, 0.0, 0.0, 0.0, 0.0, 0.0, 0.0, 0.0, 0.0, 0.0, 0.0, 0.0, 0.0, 0.0, 0.0, 0.0, 0.0, 0.0, 0.0, 0.0, 0.0, 0.0, 0.0, 0.0, 0.0, 0.0, 0.0, 0.0, 0.0, 0.0, 0.0, 0.0, 0.0, 0.0, 0.0, 0.0, 0.0, 0.0, 0.0, 0.0, 0.0, 0.0, 0.0, 0.0, 0.0, 0.0, 0.0, 0.0, 0.0, 0.0, 0.0, 0.0, 0.0, 0.0, 0.0, 0.0, 0.0, 0.0, 0.0, 0.0, 0.0, 0.0, 0.0, 0.0, 0.0, 0.0, 0.0, 0.0, 0.0, 0.0, 0.0, 0.0, 0.0, 0.0, 0.0, 0.0, 0.0, 0.0, 0.0, 0.0, 0.0, 0.0, 0.0, 0.0, 0.0, 0.0, 0.0, 0.0, 0.0, 0.0, 0.0, 0.0, 0.0, 0.0, 0.0, 0.0, 0.0, 0.0, 0.0, 0.0, 0.0, 0.0, 0.0, 0.0, 0.0, 0.0, 0.0, 0.0, 0.0, 0.0, 0.0, 0.0, 0.0, 0.0, 0.0, 0.0, 0.0, 0.0, 0.0, 0.0, 0.0, 0.0, 0.0, 0.0, 0.0, 0.0, 0.0, 0.0, 0.0, 0.0, 0.0, 0.0, 0.0, 0.0, 0.0, 0.0, 0.0, 0.0, 0.0, 0.0, 0.0, 0.0, 0.0, 0.0, 0.0, 0.0, 0.0, 0.0, 0.0, 0.0, 0.0, 0.0, 0.0, 0.0, 0.0, 0.0, 0.0, 0.0, 0.0, 0.0, 0.0, 0.0, 0.0, 0.0, 0.0, 0.0, 0.0, 0.0, 0.0, 0.0, 0.0, 0.0, 0.0, 0.0, 0.0, 0.0, 0.0, 0.0, 0.0, 0.0, 0.0, 0.0, 0.0, 0.0, 0.0, 0.0, 0.0, 0.0, 0.0, 0.0, 0.0, 0.0, 0.0, 0.0, 0.0, 0.0, 0.0, 0.0, 0.0, 0.0, 0.0, 0.0, 0.0, 0.0, 0.0, 0.0, 0.0, 0.0, 0.0, 0.0, 0.0, 0.0, 0.0, 0.0, 0.0, 0.0, 0.0, 0.0, 0.0, 0.0, 0.0, 0.0, 0.0, 0.0, 0.0, 0.0, 0.0, 0.0, 0.0, 0.0, 0.0, 0.0, 0.0, 0.0, 0.0, 0.0, 0.0, 0.0, 0.0, 0.0, 0.0, 0.0, 0.0, 0.0, 0.0, 0.0, 0.0, 0.0, 0.0, 0.0, 0.0, 0.0, 0.0, 0.0, 0.0, 0.0, 0.0, 0.0, 0.0, 0.0, 0.0, 0.0, 0.0, 0.0, 0.0, 0.0, 0.0, 0.0, 0.0, 0.0, 0.0, 0.0, 0.0, 0.0, 0.0, 0.0, 0.0, 0.0, 0.0, 0.0, 0.0, 0.0, 0.0, 0.0, 0.0, 0.0, 0.0, 0.0, 0.0, 0.0, 0.0, 0.0, 0.0, 0.0, 0.0, 0.0, 0.0, 0.0, 0.0, 0.0, 0.0, 0.0, 0.0, 0.0, 0.0, 0.0, 0.0, 0.0, 0.0, 0.0, 0.0, 0.0, 0.0, 0.0, 0.0, 0.0, 0.0, 0.0, 0.0, 0.0, 0.0, 0.0, 0.0, 0.0, 0.0, 0.0, 0.0, 0.0, 0.0, 0.0, 0.0, 0.0, 0.0, 0.0, 0.0, 0.0, 0.0, 0.0, 0.0, 0.0, 0.0, 0.0, 0.0, 0.0, 0.0, 0.0, 0.0, 0.0, 0.0, 0.0, 0.0, 0.0, 0.0, 0.0, 0.0, 0.0, 0.0, 0.0, 0.0, 0.0, 0.0, 0.0, 0.0, 0.0, 0.0, 0.0, 0.0, 0.0, 0.0, 0.0, 0.0, 0.0, 0.0, 0.0, 0.0, 0.0, 0.0, 0.0, 0.0, 0.0, 0.0, 0.0, 0.0, 0.0, 0.0, 0.0, 0.0, 0.0, 0.0, 0.0, 0.0, 0.0, 0.0, 0.0, 0.0, 0.0, 0.0, 0.0, 0.0, 0.0, 0.0, 0.0, 0.0, 0.0, 0.0, 0.0, 0.0, 0.0, 0.0, 0.0, 0.0, 0.0, 0.0, 0.0, 0.0, 0.0, 0.0, 0.0, 0.0, 0.0, 0.0, 0.0, 0.0, 0.0, 0.0, 0.0, 0.0, 0.0, 0.0, 0.0, 0.0, 0.0, 0.0, 0.0, 0.0, 0.0, 0.0, 0.0, 0.0, 0.0, 0.0, 0.0, 0.0, 0.0, 0.0, 0.0, 0.0, 0.0, 0.0, 0.0, 0.0, 0.0, 0.0, 0.0, 0.0, 0.0, 0.0, 0.0, 0.0, 0.0, 0.0, 0.0, 0.0, 0.0, 0.0, 0.0, 0.0, 0.0, 0.0, 0.0, 0.0, 0.0, 0.0, 0.0, 0.0, 0.0, 0.0, 0.0, 0.0, 0.0, 0.0, 0.0, 0.0, 0.0, 0.0, 0.0, 0.0, 0.0, 0.0, 0.0, 0.0, 0.0, 0.0, 0.0, 0.0, 0.0, 0.0, 0.0, 0.0, 0.0, 0.0, 0.0, 0.0, 0.0, 0.0, 0.0, 0.0, 0.0, 0.0, 0.0, 0.0, 0.0, 0.0, 0.0, 0.0, 0.0, 0.0, 0.0, 0.0, 0.0, 0.0, 0.0, 0.0, 0.0, 0.0, 0.0, 0.0, 0.0, 0.0, 0.0, 0.0, 0.0, 0.0, 0.0, 0.0, 0.0, 0.0, 0.0, 0.0, 0.0, 0.0, 0.0, 0.0, 0.0, 0.0, 0.0, 0.0, 0.0, 0.0, 0.0, 0.0, 0.0, 0.0, 0.0, 0.0, 0.0, 0.0, 0.0, 0.0, 0.0, 0.0, 0.0, 0.0, 0.0, 0.0, 0.0, 0.0, 0.0, 0.0, 0.0, 0.0, 0.0, 0.0, 0.0, 0.0, 0.0, 0.0, 0.0, 0.0, 0.0, 0.0, 0.0, 0.0, 0.0, 0.0, 0.0, 0.0, 0.0, 0.0, 0.0, 0.0, 0.0, 0.0, 0.0, 0.0, 0.0, 0.0, 0.0, 0.0, 0.0, 0.0, 0.0, 0.0, 0.0, 0.0, 0.0, 0.0, 0.0, 0.0, 0.0, 0.0, 0.0, 0.0, 0.0, 0.0, 0.0, 0.0, 0.0, 0.0, 0.0, 0.0, 0.0, 0.0, 0.0, 0.0, 0.0, 0.0, 0.0, 0.0, 0.0, 0.0, 0.0, 0.0, 0.0, 0.0, 0.0, 0.0, 0.0, 0.0, 0.0, 0.0, 0.0, 0.0, 0.0, 0.0, 0.0, 0.0, 0.0, 0.0, 0.0, 0.0, 0.0, 0.0, 0.0, 0.0, 0.0, 0.0, 0.0, 0.0, 0.0, 0.0, 0.0, 0.0, 0.0, 0.0, 0.0, 0.0, 0.0, 0.0, 0.0, 0.0, 0.0, 0.0, 0.0, 0.0, 0.0, 0.0, 0.0, 0.0, 0.0, 0.0, 0.0, 0.0, 0.0, 0.0, 0.0, 0.0, 0.0, 0.0, 0.0, 0.0, 0.0, 0.0, 0.0, 0.0, 0.0])
me_circle.update()

# ---- objects
ob_circle = bpy.data.objects.new('Circle', me_circle)

# ---- transforms, parenting, visibility, modifiers, constraints
ob_circle.location = (0.0, 0.0, 0.0)
ob_circle.scale = (19.71, 19.71, 19.71)
_m = ob_circle.modifiers.new('Mirror', 'MIRROR')

# ---- collection membership
col_collection.objects.link(ob_circle)

# ---- scene / render settings (as saved in the file)
scene.frame_start = 1; scene.frame_end = 250; scene.frame_set(2)
scene.render.engine = 'BLENDER_EEVEE_NEXT'
scene.cycles.sampling_pattern = 'TABULATED_SOBOL'
scene.view_settings.view_transform = 'Filmic'
bpy.context.view_layer.update()

# ---- added for rendering (the .blend has no active camera and no usable light): camera, sun
cam_auto = bpy.data.cameras.new('AutoCamera')
cam_auto.lens = 50.0
cam_auto.sensor_width = 36.0
cam_auto.clip_end = 1050.83
ob_auto_camera = bpy.data.objects.new('AutoCamera', cam_auto)
scene.collection.objects.link(ob_auto_camera)
ob_auto_camera.location = (59.8768, -69.9731, 61.7677)
ob_auto_camera.rotation_euler = (1.09748, -7.21219e-08, 0.694738)
scene.camera = ob_auto_camera
light_auto_sun = bpy.data.lights.new('AutoSun', 'SUN')
light_auto_sun.energy = 3.0
light_auto_sun.angle = 0.0523599
ob_auto_sun = bpy.data.objects.new('AutoSun', light_auto_sun)
scene.collection.objects.link(ob_auto_sun)
ob_auto_sun.rotation_euler = (0.872665, 0.174533, 0.523599)
bpy.context.view_layer.update()
